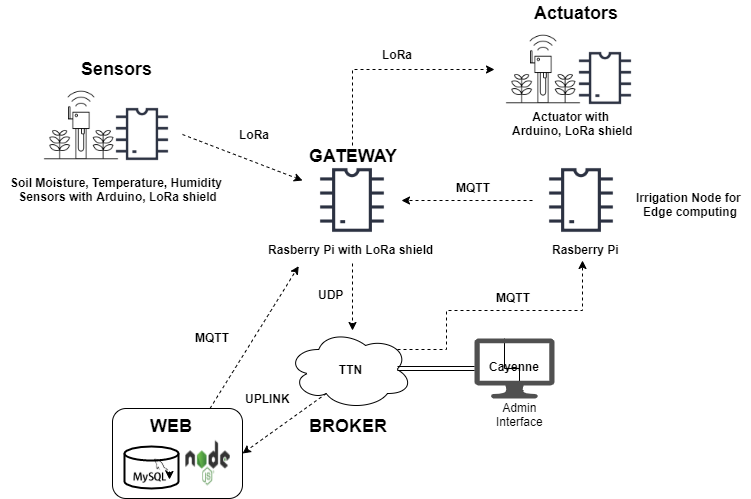

The diagram above was exported from draw.io. Its source (the exported page's mxGraphModel, read from the mxfile embedded in the PNG):
<mxGraphModel dx="868" dy="1651" grid="1" gridSize="10" guides="1" tooltips="1" connect="1" arrows="1" fold="1" page="1" pageScale="1" pageWidth="827" pageHeight="1169" background="#ffffff" math="0" shadow="0">
  <root>
    <mxCell id="0" />
    <mxCell id="1" parent="0" />
    <mxCell id="lAbhUH_xvAqFv7__lHq4-9" value="" style="rounded=1;whiteSpace=wrap;html=1;" parent="1" vertex="1">
      <mxGeometry x="120" y="398" width="130" height="90" as="geometry" />
    </mxCell>
    <mxCell id="qwvrYbTjPkh54UTe1Gyd-1" value="" style="shape=image;html=1;verticalAlign=top;verticalLabelPosition=bottom;labelBackgroundColor=#ffffff;imageAspect=0;aspect=fixed;image=https://cdn2.iconfinder.com/data/icons/electronic-13/480/3-electronic-arduino-chipset-icon-2-128.png" parent="1" vertex="1">
      <mxGeometry x="110" y="84" width="80" height="80" as="geometry" />
    </mxCell>
    <mxCell id="qwvrYbTjPkh54UTe1Gyd-9" value="" style="shape=image;html=1;verticalAlign=top;verticalLabelPosition=bottom;labelBackgroundColor=#ffffff;imageAspect=0;aspect=fixed;image=https://cdn0.iconfinder.com/data/icons/smart-farm-line-agriculture-technology/512/Smart_sensor-128.png" parent="1" vertex="1">
      <mxGeometry x="40" y="66" width="98" height="98" as="geometry" />
    </mxCell>
    <mxCell id="EVN24LLI0zThZnFpRHjd-3" style="edgeStyle=orthogonalEdgeStyle;rounded=0;orthogonalLoop=1;jettySize=auto;html=1;exitX=0.5;exitY=0;exitDx=0;exitDy=0;entryX=0;entryY=0.5;entryDx=0;entryDy=0;dashed=1;" parent="1" source="qwvrYbTjPkh54UTe1Gyd-13" target="qwvrYbTjPkh54UTe1Gyd-44" edge="1">
      <mxGeometry relative="1" as="geometry" />
    </mxCell>
    <mxCell id="qwvrYbTjPkh54UTe1Gyd-13" value="" style="shape=image;html=1;verticalAlign=top;verticalLabelPosition=bottom;labelBackgroundColor=#ffffff;imageAspect=0;aspect=fixed;image=https://cdn2.iconfinder.com/data/icons/electronic-13/480/3-electronic-arduino-chipset-icon-2-128.png" parent="1" vertex="1">
      <mxGeometry x="311" y="141" width="98" height="98" as="geometry" />
    </mxCell>
    <mxCell id="EVN24LLI0zThZnFpRHjd-2" style="edgeStyle=orthogonalEdgeStyle;rounded=0;orthogonalLoop=1;jettySize=auto;html=1;entryX=1;entryY=0.5;entryDx=0;entryDy=0;dashed=1;" parent="1" source="qwvrYbTjPkh54UTe1Gyd-14" target="qwvrYbTjPkh54UTe1Gyd-13" edge="1">
      <mxGeometry relative="1" as="geometry" />
    </mxCell>
    <mxCell id="qwvrYbTjPkh54UTe1Gyd-14" value="" style="shape=image;html=1;verticalAlign=top;verticalLabelPosition=bottom;labelBackgroundColor=#ffffff;imageAspect=0;aspect=fixed;image=https://cdn2.iconfinder.com/data/icons/electronic-13/480/3-electronic-arduino-chipset-icon-2-128.png" parent="1" vertex="1">
      <mxGeometry x="540" y="141" width="98" height="98" as="geometry" />
    </mxCell>
    <mxCell id="qwvrYbTjPkh54UTe1Gyd-24" value="" style="edgeStyle=orthogonalEdgeStyle;rounded=0;orthogonalLoop=1;jettySize=auto;html=1;dashed=1;exitX=0.88;exitY=0.25;exitDx=0;exitDy=0;exitPerimeter=0;entryX=0.395;entryY=1.02;entryDx=0;entryDy=0;entryPerimeter=0;" parent="1" source="qwvrYbTjPkh54UTe1Gyd-33" target="qwvrYbTjPkh54UTe1Gyd-41" edge="1">
      <mxGeometry relative="1" as="geometry">
        <mxPoint x="422" y="319" as="sourcePoint" />
        <mxPoint x="540" y="240" as="targetPoint" />
        <Array as="points">
          <mxPoint x="454" y="300" />
          <mxPoint x="590" y="300" />
        </Array>
      </mxGeometry>
    </mxCell>
    <mxCell id="qwvrYbTjPkh54UTe1Gyd-18" value="" style="endArrow=classic;html=1;dashed=1;exitX=1;exitY=0.5;exitDx=0;exitDy=0;" parent="1" source="qwvrYbTjPkh54UTe1Gyd-1" edge="1">
      <mxGeometry width="50" height="50" relative="1" as="geometry">
        <mxPoint x="200" y="120" as="sourcePoint" />
        <mxPoint x="310" y="170" as="targetPoint" />
      </mxGeometry>
    </mxCell>
    <mxCell id="qwvrYbTjPkh54UTe1Gyd-33" value="&lt;b&gt;TTN&lt;/b&gt;" style="ellipse;shape=cloud;whiteSpace=wrap;html=1;" parent="1" vertex="1">
      <mxGeometry x="295" y="319" width="125" height="80" as="geometry" />
    </mxCell>
    <mxCell id="qwvrYbTjPkh54UTe1Gyd-38" value="&lt;span style=&quot;font-size: 18px&quot;&gt;&lt;b&gt;Sensors&lt;/b&gt;&lt;/span&gt;" style="text;html=1;resizable=0;points=[];autosize=1;align=left;verticalAlign=top;spacingTop=-4;" parent="1" vertex="1">
      <mxGeometry x="86.5" y="46" width="90" height="20" as="geometry" />
    </mxCell>
    <mxCell id="qwvrYbTjPkh54UTe1Gyd-39" value="&lt;b&gt;Soil Moisture, Temperature, Humidity&lt;br&gt;&amp;nbsp;Sensors&amp;nbsp;with Arduino, LoRa shield&lt;/b&gt;" style="text;html=1;resizable=0;points=[];autosize=1;align=center;verticalAlign=top;spacingTop=-4;" parent="1" vertex="1">
      <mxGeometry x="8.5" y="163" width="230" height="30" as="geometry" />
    </mxCell>
    <mxCell id="qwvrYbTjPkh54UTe1Gyd-40" value="&lt;b&gt;Rasberry Pi with LoRa shield&lt;/b&gt;" style="text;html=1;resizable=0;points=[];autosize=1;align=left;verticalAlign=top;spacingTop=-4;" parent="1" vertex="1">
      <mxGeometry x="274" y="230" width="180" height="20" as="geometry" />
    </mxCell>
    <mxCell id="qwvrYbTjPkh54UTe1Gyd-41" value="&lt;b&gt;Rasberry Pi&lt;/b&gt;" style="text;html=1;resizable=0;points=[];autosize=1;align=left;verticalAlign=top;spacingTop=-4;" parent="1" vertex="1">
      <mxGeometry x="558" y="230" width="80" height="20" as="geometry" />
    </mxCell>
    <mxCell id="GqKEWv7POrUiGfSEHmrj-1" value="" style="edgeStyle=orthogonalEdgeStyle;rounded=0;orthogonalLoop=1;jettySize=auto;html=1;" edge="1" parent="1" source="qwvrYbTjPkh54UTe1Gyd-42" target="xpyi0xaJBtEWXNPWIz0p-6">
      <mxGeometry relative="1" as="geometry" />
    </mxCell>
    <mxCell id="qwvrYbTjPkh54UTe1Gyd-42" value="&lt;b&gt;MQTT&lt;/b&gt;" style="text;html=1;resizable=0;points=[];autosize=1;align=left;verticalAlign=top;spacingTop=-4;direction=south;" parent="1" vertex="1">
      <mxGeometry x="502" y="278" width="20" height="50" as="geometry" />
    </mxCell>
    <mxCell id="qwvrYbTjPkh54UTe1Gyd-44" value="" style="shape=image;html=1;verticalAlign=top;verticalLabelPosition=bottom;labelBackgroundColor=#ffffff;imageAspect=0;aspect=fixed;image=https://cdn0.iconfinder.com/data/icons/smart-farm-line-agriculture-technology/512/Smart_sensor-128.png" parent="1" vertex="1">
      <mxGeometry x="502" y="10" width="98" height="98" as="geometry" />
    </mxCell>
    <mxCell id="qwvrYbTjPkh54UTe1Gyd-45" value="&lt;b&gt;Actuator with &lt;br&gt;Arduino, LoRa shield&lt;/b&gt;" style="text;html=1;align=center;" parent="1" vertex="1">
      <mxGeometry x="480" y="93" width="200" height="30" as="geometry" />
    </mxCell>
    <mxCell id="qwvrYbTjPkh54UTe1Gyd-46" value="" style="shape=image;html=1;verticalAlign=top;verticalLabelPosition=bottom;labelBackgroundColor=#ffffff;imageAspect=0;aspect=fixed;image=https://cdn2.iconfinder.com/data/icons/electronic-13/480/3-electronic-arduino-chipset-icon-2-128.png" parent="1" vertex="1">
      <mxGeometry x="573" y="28" width="80" height="80" as="geometry" />
    </mxCell>
    <mxCell id="qwvrYbTjPkh54UTe1Gyd-50" value="" style="edgeStyle=orthogonalEdgeStyle;rounded=0;orthogonalLoop=1;jettySize=auto;html=1;dashed=1;exitX=0.48;exitY=1.13;exitDx=0;exitDy=0;exitPerimeter=0;" parent="1" source="qwvrYbTjPkh54UTe1Gyd-40" edge="1">
      <mxGeometry relative="1" as="geometry">
        <mxPoint x="636" y="205" as="sourcePoint" />
        <mxPoint x="360" y="320" as="targetPoint" />
      </mxGeometry>
    </mxCell>
    <mxCell id="xpyi0xaJBtEWXNPWIz0p-1" value="&lt;b&gt;UDP&lt;/b&gt;" style="text;html=1;resizable=0;points=[];autosize=1;align=left;verticalAlign=top;spacingTop=-4;" parent="1" vertex="1">
      <mxGeometry x="324" y="274.5" width="40" height="20" as="geometry" />
    </mxCell>
    <mxCell id="xpyi0xaJBtEWXNPWIz0p-2" value="" style="pointerEvents=1;shadow=0;dashed=0;html=1;strokeColor=none;fillColor=#505050;labelPosition=center;verticalLabelPosition=bottom;verticalAlign=top;outlineConnect=0;align=center;shape=mxgraph.office.devices.lcd_monitor;" parent="1" vertex="1">
      <mxGeometry x="482" y="328" width="80" height="60" as="geometry" />
    </mxCell>
    <mxCell id="xpyi0xaJBtEWXNPWIz0p-3" value="&lt;b&gt;Cayenne&lt;/b&gt;" style="text;html=1;resizable=0;points=[];autosize=1;align=left;verticalAlign=top;spacingTop=-4;" parent="1" vertex="1">
      <mxGeometry x="495" y="347" width="70" height="20" as="geometry" />
    </mxCell>
    <mxCell id="xpyi0xaJBtEWXNPWIz0p-5" value="" style="edgeStyle=orthogonalEdgeStyle;rounded=0;orthogonalLoop=1;jettySize=auto;html=1;shape=link;" parent="1" source="xpyi0xaJBtEWXNPWIz0p-2" edge="1">
      <mxGeometry relative="1" as="geometry">
        <mxPoint x="520.5" y="139" as="sourcePoint" />
        <mxPoint x="405" y="358" as="targetPoint" />
        <Array as="points" />
      </mxGeometry>
    </mxCell>
    <mxCell id="xpyi0xaJBtEWXNPWIz0p-6" value="&lt;div align=&quot;center&quot;&gt;Admin&lt;/div&gt;&lt;div align=&quot;center&quot;&gt;Interface&lt;br&gt;&lt;/div&gt;" style="text;html=1;resizable=0;points=[];autosize=1;align=center;verticalAlign=top;spacingTop=-4;" parent="1" vertex="1">
      <mxGeometry x="492" y="388" width="70" height="30" as="geometry" />
    </mxCell>
    <mxCell id="EVN24LLI0zThZnFpRHjd-5" value="&lt;b&gt;MQTT&lt;/b&gt;" style="text;html=1;resizable=0;points=[];autosize=1;align=left;verticalAlign=top;spacingTop=-4;direction=west;" parent="1" vertex="1">
      <mxGeometry x="462" y="168" width="50" height="20" as="geometry" />
    </mxCell>
    <mxCell id="t0eXXYkvWPaGa0RHKwhm-1" value="&lt;b style=&quot;font-size: 18px&quot;&gt;BROKER&lt;/b&gt;" style="text;html=1;resizable=0;points=[];autosize=1;align=left;verticalAlign=top;spacingTop=-4;" parent="1" vertex="1">
      <mxGeometry x="315" y="403" width="90" height="20" as="geometry" />
    </mxCell>
    <mxCell id="t0eXXYkvWPaGa0RHKwhm-8" value="&lt;b style=&quot;font-size: 18px&quot;&gt;GATEWAY&lt;/b&gt;" style="text;html=1;resizable=0;points=[];autosize=1;align=left;verticalAlign=top;spacingTop=-4;fillColor=none;labelBackgroundColor=#ffffff;" parent="1" vertex="1">
      <mxGeometry x="314.5" y="132.5" width="100" height="20" as="geometry" />
    </mxCell>
    <mxCell id="t0eXXYkvWPaGa0RHKwhm-9" value="&lt;b&gt;&lt;font style=&quot;font-size: 12px&quot;&gt;Irrigation Node for&amp;nbsp;&lt;br&gt;Edge computing&lt;br&gt;&amp;nbsp;&lt;/font&gt;&lt;/b&gt;" style="text;html=1;resizable=0;points=[];autosize=1;align=center;verticalAlign=top;spacingTop=-4;" parent="1" vertex="1">
      <mxGeometry x="638" y="178" width="120" height="40" as="geometry" />
    </mxCell>
    <mxCell id="lAbhUH_xvAqFv7__lHq4-2" value="&lt;span style=&quot;font-size: 18px&quot;&gt;&lt;b&gt;WEB&lt;/b&gt;&lt;/span&gt;" style="text;html=1;resizable=0;points=[];autosize=1;align=left;verticalAlign=top;spacingTop=-4;" parent="1" vertex="1">
      <mxGeometry x="156" y="403" width="60" height="20" as="geometry" />
    </mxCell>
    <mxCell id="lAbhUH_xvAqFv7__lHq4-5" value="" style="shape=image;html=1;verticalAlign=top;verticalLabelPosition=bottom;labelBackgroundColor=#ffffff;imageAspect=0;aspect=fixed;image=https://cdn4.iconfinder.com/data/icons/logos-3/456/nodejs-new-pantone-black-128.png" parent="1" vertex="1">
      <mxGeometry x="192.5" y="429.5" width="46" height="46" as="geometry" />
    </mxCell>
    <mxCell id="lAbhUH_xvAqFv7__lHq4-8" value="" style="strokeWidth=2;html=1;shape=mxgraph.flowchart.database;whiteSpace=wrap;" parent="1" vertex="1">
      <mxGeometry x="132" y="436" width="54" height="42" as="geometry" />
    </mxCell>
    <mxCell id="lAbhUH_xvAqFv7__lHq4-7" value="" style="shape=image;html=1;verticalAlign=top;verticalLabelPosition=bottom;labelBackgroundColor=#ffffff;imageAspect=0;aspect=fixed;image=https://cdn4.iconfinder.com/data/icons/logos-brands-5/24/mysql-128.png" parent="1" vertex="1">
      <mxGeometry x="141.5" y="443" width="35" height="35" as="geometry" />
    </mxCell>
    <mxCell id="lAbhUH_xvAqFv7__lHq4-10" value="" style="endArrow=classic;html=1;dashed=1;exitX=0.75;exitY=0;exitDx=0;exitDy=0;entryX=0.179;entryY=1.28;entryDx=0;entryDy=0;entryPerimeter=0;" parent="1" source="lAbhUH_xvAqFv7__lHq4-9" target="qwvrYbTjPkh54UTe1Gyd-40" edge="1">
      <mxGeometry width="50" height="50" relative="1" as="geometry">
        <mxPoint x="300" y="212" as="sourcePoint" />
        <mxPoint x="207" y="151.16541353383468" as="targetPoint" />
      </mxGeometry>
    </mxCell>
    <mxCell id="lAbhUH_xvAqFv7__lHq4-11" value="" style="endArrow=classic;html=1;dashed=1;entryX=1;entryY=0.5;entryDx=0;entryDy=0;exitX=0.31;exitY=0.8;exitDx=0;exitDy=0;exitPerimeter=0;" parent="1" source="qwvrYbTjPkh54UTe1Gyd-33" target="lAbhUH_xvAqFv7__lHq4-9" edge="1">
      <mxGeometry width="50" height="50" relative="1" as="geometry">
        <mxPoint x="300" y="212" as="sourcePoint" />
        <mxPoint x="220" y="390" as="targetPoint" />
      </mxGeometry>
    </mxCell>
    <mxCell id="lAbhUH_xvAqFv7__lHq4-12" value="&lt;b&gt;MQTT&lt;/b&gt;" style="text;html=1;resizable=0;points=[];autosize=1;align=left;verticalAlign=top;spacingTop=-4;" parent="1" vertex="1">
      <mxGeometry x="200.5" y="318" width="50" height="20" as="geometry" />
    </mxCell>
    <mxCell id="lAbhUH_xvAqFv7__lHq4-13" value="&lt;b&gt;LoRa&lt;/b&gt;" style="text;html=1;resizable=0;points=[];autosize=1;align=left;verticalAlign=top;spacingTop=-4;" parent="1" vertex="1">
      <mxGeometry x="245" y="115" width="50" height="20" as="geometry" />
    </mxCell>
    <mxCell id="lAbhUH_xvAqFv7__lHq4-14" value="&lt;b&gt;LoRa&lt;/b&gt;" style="text;html=1;resizable=0;points=[];autosize=1;align=left;verticalAlign=top;spacingTop=-4;" parent="1" vertex="1">
      <mxGeometry x="388" y="35" width="50" height="20" as="geometry" />
    </mxCell>
    <mxCell id="lAbhUH_xvAqFv7__lHq4-15" value="&lt;b&gt;UPLINK&lt;/b&gt;" style="text;html=1;resizable=0;points=[];autosize=1;align=left;verticalAlign=top;spacingTop=-4;" parent="1" vertex="1">
      <mxGeometry x="250.5" y="379" width="60" height="20" as="geometry" />
    </mxCell>
    <mxCell id="lAbhUH_xvAqFv7__lHq4-18" value="&lt;span style=&quot;font-size: 18px&quot;&gt;&lt;b&gt;Actuators&lt;/b&gt;&lt;/span&gt;" style="text;html=1;resizable=0;points=[];autosize=1;align=left;verticalAlign=top;spacingTop=-4;" parent="1" vertex="1">
      <mxGeometry x="540" y="-10" width="100" height="20" as="geometry" />
    </mxCell>
    <mxCell id="Ilo0f452qpxUFX4W8gR2-1" style="edgeStyle=orthogonalEdgeStyle;rounded=0;orthogonalLoop=1;jettySize=auto;html=1;exitX=1;exitY=0.5;exitDx=0;exitDy=0;entryX=1;entryY=0.75;entryDx=0;entryDy=0;" parent="1" source="lAbhUH_xvAqFv7__lHq4-7" target="lAbhUH_xvAqFv7__lHq4-7" edge="1">
      <mxGeometry relative="1" as="geometry" />
    </mxCell>
  </root>
</mxGraphModel>